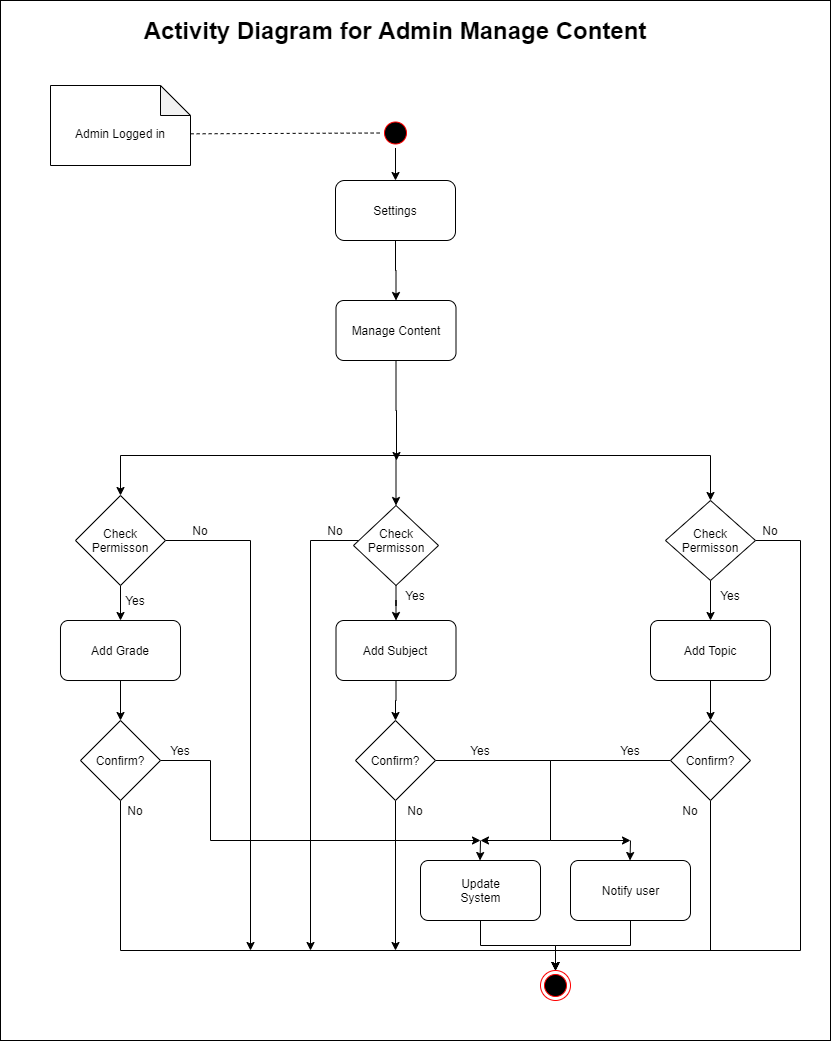

The diagram above was exported from draw.io. Its source (the exported page's mxGraphModel, read from the mxfile embedded in the PNG):
<mxGraphModel dx="868" dy="471" grid="1" gridSize="10" guides="1" tooltips="1" connect="1" arrows="1" fold="1" page="1" pageScale="1" pageWidth="850" pageHeight="1100" math="0" shadow="0">
  <root>
    <mxCell id="0" />
    <mxCell id="1" parent="0" />
    <mxCell id="HknvjhKgZtYXD3BPKuo6-55" value="" style="rounded=0;whiteSpace=wrap;html=1;" parent="1" vertex="1">
      <mxGeometry x="30" y="50" width="830" height="1040" as="geometry" />
    </mxCell>
    <mxCell id="HknvjhKgZtYXD3BPKuo6-70" value="" style="edgeStyle=orthogonalEdgeStyle;rounded=0;orthogonalLoop=1;jettySize=auto;html=1;" parent="1" source="HknvjhKgZtYXD3BPKuo6-1" target="HknvjhKgZtYXD3BPKuo6-9" edge="1">
      <mxGeometry relative="1" as="geometry" />
    </mxCell>
    <mxCell id="HknvjhKgZtYXD3BPKuo6-1" value="" style="ellipse;html=1;shape=startState;fillColor=#000000;strokeColor=#ff0000;" parent="1" vertex="1">
      <mxGeometry x="410" y="167.5" width="30" height="30" as="geometry" />
    </mxCell>
    <mxCell id="HknvjhKgZtYXD3BPKuo6-92" value="" style="edgeStyle=orthogonalEdgeStyle;rounded=0;orthogonalLoop=1;jettySize=auto;html=1;entryX=0.5;entryY=0;entryDx=0;entryDy=0;" parent="1" source="HknvjhKgZtYXD3BPKuo6-9" target="40NcB8r7vIdpfc6CTh1e-8" edge="1">
      <mxGeometry relative="1" as="geometry">
        <mxPoint x="425" y="390" as="targetPoint" />
      </mxGeometry>
    </mxCell>
    <mxCell id="HknvjhKgZtYXD3BPKuo6-9" value="" style="rounded=1;whiteSpace=wrap;html=1;" parent="1" vertex="1">
      <mxGeometry x="365" y="230" width="120" height="60" as="geometry" />
    </mxCell>
    <mxCell id="HknvjhKgZtYXD3BPKuo6-24" value="" style="ellipse;html=1;shape=endState;fillColor=#000000;strokeColor=#ff0000;" parent="1" vertex="1">
      <mxGeometry x="570" y="1020" width="30" height="30" as="geometry" />
    </mxCell>
    <mxCell id="HknvjhKgZtYXD3BPKuo6-28" value="Settings" style="text;html=1;strokeColor=none;fillColor=none;align=center;verticalAlign=middle;whiteSpace=wrap;rounded=0;" parent="1" vertex="1">
      <mxGeometry x="380" y="250" width="90" height="20" as="geometry" />
    </mxCell>
    <mxCell id="HknvjhKgZtYXD3BPKuo6-56" value="&lt;font style=&quot;font-size: 24px&quot;&gt;&lt;b&gt;Activity Diagram for Admin Manage Content&lt;/b&gt;&lt;/font&gt;" style="text;html=1;strokeColor=none;fillColor=none;align=center;verticalAlign=middle;whiteSpace=wrap;rounded=0;" parent="1" vertex="1">
      <mxGeometry x="50" y="60" width="750" height="40" as="geometry" />
    </mxCell>
    <mxCell id="HknvjhKgZtYXD3BPKuo6-67" value="" style="shape=note;whiteSpace=wrap;html=1;backgroundOutline=1;darkOpacity=0.05;" parent="1" vertex="1">
      <mxGeometry x="80" y="135" width="140" height="80" as="geometry" />
    </mxCell>
    <mxCell id="HknvjhKgZtYXD3BPKuo6-68" value="" style="endArrow=none;dashed=1;html=1;entryX=0;entryY=0.5;entryDx=0;entryDy=0;exitX=1.001;exitY=0.604;exitDx=0;exitDy=0;exitPerimeter=0;" parent="1" source="HknvjhKgZtYXD3BPKuo6-67" target="HknvjhKgZtYXD3BPKuo6-1" edge="1">
      <mxGeometry width="50" height="50" relative="1" as="geometry">
        <mxPoint x="220" y="190" as="sourcePoint" />
        <mxPoint x="500" y="390" as="targetPoint" />
      </mxGeometry>
    </mxCell>
    <mxCell id="HknvjhKgZtYXD3BPKuo6-69" value="Admin Logged in" style="text;html=1;strokeColor=none;fillColor=none;align=center;verticalAlign=middle;whiteSpace=wrap;rounded=0;" parent="1" vertex="1">
      <mxGeometry x="90" y="160" width="120" height="45" as="geometry" />
    </mxCell>
    <mxCell id="40NcB8r7vIdpfc6CTh1e-11" value="" style="edgeStyle=orthogonalEdgeStyle;rounded=0;orthogonalLoop=1;jettySize=auto;html=1;" edge="1" parent="1" source="40NcB8r7vIdpfc6CTh1e-8">
      <mxGeometry relative="1" as="geometry">
        <mxPoint x="426" y="510" as="targetPoint" />
      </mxGeometry>
    </mxCell>
    <mxCell id="40NcB8r7vIdpfc6CTh1e-8" value="" style="rounded=1;whiteSpace=wrap;html=1;arcSize=13;" vertex="1" parent="1">
      <mxGeometry x="365.5" y="350" width="120" height="60" as="geometry" />
    </mxCell>
    <mxCell id="40NcB8r7vIdpfc6CTh1e-39" value="" style="edgeStyle=orthogonalEdgeStyle;rounded=0;orthogonalLoop=1;jettySize=auto;html=1;" edge="1" parent="1" target="40NcB8r7vIdpfc6CTh1e-36">
      <mxGeometry relative="1" as="geometry">
        <mxPoint x="425.5" y="505" as="sourcePoint" />
      </mxGeometry>
    </mxCell>
    <mxCell id="HknvjhKgZtYXD3BPKuo6-29" value="Manage Content" style="text;html=1;strokeColor=none;fillColor=none;align=center;verticalAlign=middle;whiteSpace=wrap;rounded=0;" parent="1" vertex="1">
      <mxGeometry x="375.5" y="360" width="100" height="40" as="geometry" />
    </mxCell>
    <mxCell id="40NcB8r7vIdpfc6CTh1e-28" value="" style="edgeStyle=orthogonalEdgeStyle;rounded=0;orthogonalLoop=1;jettySize=auto;html=1;entryX=0.5;entryY=0;entryDx=0;entryDy=0;exitX=0.5;exitY=1;exitDx=0;exitDy=0;" edge="1" parent="1" source="40NcB8r7vIdpfc6CTh1e-22" target="HknvjhKgZtYXD3BPKuo6-24">
      <mxGeometry relative="1" as="geometry">
        <mxPoint x="327" y="1000" as="targetPoint" />
      </mxGeometry>
    </mxCell>
    <mxCell id="40NcB8r7vIdpfc6CTh1e-22" value="" style="rounded=1;whiteSpace=wrap;html=1;arcSize=13;" vertex="1" parent="1">
      <mxGeometry x="450" y="910" width="120" height="60" as="geometry" />
    </mxCell>
    <mxCell id="40NcB8r7vIdpfc6CTh1e-23" value="" style="rounded=1;whiteSpace=wrap;html=1;arcSize=13;" vertex="1" parent="1">
      <mxGeometry x="600" y="910" width="120" height="60" as="geometry" />
    </mxCell>
    <mxCell id="40NcB8r7vIdpfc6CTh1e-29" value="" style="edgeStyle=orthogonalEdgeStyle;rounded=0;orthogonalLoop=1;jettySize=auto;html=1;entryX=0.5;entryY=0;entryDx=0;entryDy=0;exitX=0.5;exitY=1;exitDx=0;exitDy=0;" edge="1" parent="1" source="40NcB8r7vIdpfc6CTh1e-23" target="HknvjhKgZtYXD3BPKuo6-24">
      <mxGeometry relative="1" as="geometry">
        <mxPoint x="337" y="930" as="sourcePoint" />
        <mxPoint x="435" y="1000" as="targetPoint" />
      </mxGeometry>
    </mxCell>
    <mxCell id="40NcB8r7vIdpfc6CTh1e-32" value="Update System" style="text;html=1;strokeColor=none;fillColor=none;align=center;verticalAlign=middle;whiteSpace=wrap;rounded=0;" vertex="1" parent="1">
      <mxGeometry x="478.5" y="930" width="63" height="20" as="geometry" />
    </mxCell>
    <mxCell id="40NcB8r7vIdpfc6CTh1e-33" value="Notify user" style="text;html=1;strokeColor=none;fillColor=none;align=center;verticalAlign=middle;whiteSpace=wrap;rounded=0;" vertex="1" parent="1">
      <mxGeometry x="628.5" y="930" width="63" height="20" as="geometry" />
    </mxCell>
    <mxCell id="40NcB8r7vIdpfc6CTh1e-41" value="" style="edgeStyle=orthogonalEdgeStyle;rounded=0;orthogonalLoop=1;jettySize=auto;html=1;exitX=0.5;exitY=1;exitDx=0;exitDy=0;" edge="1" parent="1" target="40NcB8r7vIdpfc6CTh1e-40">
      <mxGeometry relative="1" as="geometry">
        <mxPoint x="425.5" y="505" as="sourcePoint" />
      </mxGeometry>
    </mxCell>
    <mxCell id="40NcB8r7vIdpfc6CTh1e-43" value="" style="edgeStyle=orthogonalEdgeStyle;rounded=0;orthogonalLoop=1;jettySize=auto;html=1;exitX=0.5;exitY=1;exitDx=0;exitDy=0;" edge="1" parent="1" target="40NcB8r7vIdpfc6CTh1e-42">
      <mxGeometry relative="1" as="geometry">
        <mxPoint x="425.5" y="505" as="sourcePoint" />
      </mxGeometry>
    </mxCell>
    <mxCell id="40NcB8r7vIdpfc6CTh1e-47" value="" style="edgeStyle=orthogonalEdgeStyle;rounded=0;orthogonalLoop=1;jettySize=auto;html=1;entryX=0.5;entryY=0;entryDx=0;entryDy=0;" edge="1" parent="1" source="40NcB8r7vIdpfc6CTh1e-36" target="40NcB8r7vIdpfc6CTh1e-51">
      <mxGeometry relative="1" as="geometry">
        <mxPoint x="425" y="710" as="targetPoint" />
      </mxGeometry>
    </mxCell>
    <mxCell id="40NcB8r7vIdpfc6CTh1e-92" value="" style="edgeStyle=orthogonalEdgeStyle;rounded=0;orthogonalLoop=1;jettySize=auto;html=1;" edge="1" parent="1" source="40NcB8r7vIdpfc6CTh1e-36">
      <mxGeometry relative="1" as="geometry">
        <mxPoint x="340" y="1000" as="targetPoint" />
        <Array as="points">
          <mxPoint x="340" y="590" />
          <mxPoint x="340" y="1000" />
        </Array>
      </mxGeometry>
    </mxCell>
    <mxCell id="40NcB8r7vIdpfc6CTh1e-36" value="" style="rhombus;whiteSpace=wrap;html=1;" vertex="1" parent="1">
      <mxGeometry x="383" y="555" width="85" height="80" as="geometry" />
    </mxCell>
    <mxCell id="40NcB8r7vIdpfc6CTh1e-45" value="" style="edgeStyle=orthogonalEdgeStyle;rounded=0;orthogonalLoop=1;jettySize=auto;html=1;entryX=0.5;entryY=0;entryDx=0;entryDy=0;" edge="1" parent="1" source="40NcB8r7vIdpfc6CTh1e-42" target="40NcB8r7vIdpfc6CTh1e-50">
      <mxGeometry relative="1" as="geometry">
        <mxPoint x="150" y="710" as="targetPoint" />
      </mxGeometry>
    </mxCell>
    <mxCell id="40NcB8r7vIdpfc6CTh1e-94" value="" style="edgeStyle=orthogonalEdgeStyle;rounded=0;orthogonalLoop=1;jettySize=auto;html=1;" edge="1" parent="1" source="40NcB8r7vIdpfc6CTh1e-42">
      <mxGeometry relative="1" as="geometry">
        <mxPoint x="280" y="1000" as="targetPoint" />
      </mxGeometry>
    </mxCell>
    <mxCell id="40NcB8r7vIdpfc6CTh1e-42" value="" style="rhombus;whiteSpace=wrap;html=1;" vertex="1" parent="1">
      <mxGeometry x="105" y="545" width="90" height="90" as="geometry" />
    </mxCell>
    <mxCell id="40NcB8r7vIdpfc6CTh1e-49" value="" style="edgeStyle=orthogonalEdgeStyle;rounded=0;orthogonalLoop=1;jettySize=auto;html=1;entryX=0.5;entryY=0;entryDx=0;entryDy=0;" edge="1" parent="1" source="40NcB8r7vIdpfc6CTh1e-40" target="40NcB8r7vIdpfc6CTh1e-53">
      <mxGeometry relative="1" as="geometry">
        <mxPoint x="740" y="710" as="targetPoint" />
      </mxGeometry>
    </mxCell>
    <mxCell id="40NcB8r7vIdpfc6CTh1e-96" value="" style="edgeStyle=orthogonalEdgeStyle;rounded=0;orthogonalLoop=1;jettySize=auto;html=1;" edge="1" parent="1" source="40NcB8r7vIdpfc6CTh1e-40">
      <mxGeometry relative="1" as="geometry">
        <mxPoint x="585" y="1020" as="targetPoint" />
        <Array as="points">
          <mxPoint x="830" y="590" />
          <mxPoint x="830" y="1000" />
          <mxPoint x="585" y="1000" />
        </Array>
      </mxGeometry>
    </mxCell>
    <mxCell id="40NcB8r7vIdpfc6CTh1e-40" value="" style="rhombus;whiteSpace=wrap;html=1;" vertex="1" parent="1">
      <mxGeometry x="695" y="550" width="90" height="80" as="geometry" />
    </mxCell>
    <mxCell id="40NcB8r7vIdpfc6CTh1e-111" value="" style="edgeStyle=orthogonalEdgeStyle;rounded=0;orthogonalLoop=1;jettySize=auto;html=1;" edge="1" parent="1" source="40NcB8r7vIdpfc6CTh1e-50" target="40NcB8r7vIdpfc6CTh1e-109">
      <mxGeometry relative="1" as="geometry" />
    </mxCell>
    <mxCell id="40NcB8r7vIdpfc6CTh1e-50" value="" style="rounded=1;whiteSpace=wrap;html=1;arcSize=13;" vertex="1" parent="1">
      <mxGeometry x="90" y="670" width="120" height="60" as="geometry" />
    </mxCell>
    <mxCell id="40NcB8r7vIdpfc6CTh1e-58" value="" style="edgeStyle=orthogonalEdgeStyle;rounded=0;orthogonalLoop=1;jettySize=auto;html=1;" edge="1" parent="1" source="40NcB8r7vIdpfc6CTh1e-51" target="40NcB8r7vIdpfc6CTh1e-57">
      <mxGeometry relative="1" as="geometry" />
    </mxCell>
    <mxCell id="40NcB8r7vIdpfc6CTh1e-51" value="" style="rounded=1;whiteSpace=wrap;html=1;arcSize=13;" vertex="1" parent="1">
      <mxGeometry x="365.5" y="670" width="120" height="60" as="geometry" />
    </mxCell>
    <mxCell id="40NcB8r7vIdpfc6CTh1e-60" value="" style="edgeStyle=orthogonalEdgeStyle;rounded=0;orthogonalLoop=1;jettySize=auto;html=1;" edge="1" parent="1" source="40NcB8r7vIdpfc6CTh1e-53" target="40NcB8r7vIdpfc6CTh1e-59">
      <mxGeometry relative="1" as="geometry" />
    </mxCell>
    <mxCell id="40NcB8r7vIdpfc6CTh1e-53" value="" style="rounded=1;whiteSpace=wrap;html=1;arcSize=13;" vertex="1" parent="1">
      <mxGeometry x="680" y="670" width="120" height="60" as="geometry" />
    </mxCell>
    <mxCell id="40NcB8r7vIdpfc6CTh1e-67" value="" style="edgeStyle=orthogonalEdgeStyle;rounded=0;orthogonalLoop=1;jettySize=auto;html=1;" edge="1" parent="1" source="40NcB8r7vIdpfc6CTh1e-57">
      <mxGeometry relative="1" as="geometry">
        <mxPoint x="510" y="890" as="targetPoint" />
        <Array as="points">
          <mxPoint x="580" y="810" />
          <mxPoint x="580" y="890" />
          <mxPoint x="510" y="890" />
        </Array>
      </mxGeometry>
    </mxCell>
    <mxCell id="40NcB8r7vIdpfc6CTh1e-88" value="" style="edgeStyle=orthogonalEdgeStyle;rounded=0;orthogonalLoop=1;jettySize=auto;html=1;" edge="1" parent="1" source="40NcB8r7vIdpfc6CTh1e-57">
      <mxGeometry relative="1" as="geometry">
        <mxPoint x="425" y="1000" as="targetPoint" />
      </mxGeometry>
    </mxCell>
    <mxCell id="40NcB8r7vIdpfc6CTh1e-57" value="" style="rhombus;whiteSpace=wrap;html=1;" vertex="1" parent="1">
      <mxGeometry x="385" y="770" width="80" height="80" as="geometry" />
    </mxCell>
    <mxCell id="40NcB8r7vIdpfc6CTh1e-69" value="" style="edgeStyle=orthogonalEdgeStyle;rounded=0;orthogonalLoop=1;jettySize=auto;html=1;" edge="1" parent="1" source="40NcB8r7vIdpfc6CTh1e-59">
      <mxGeometry relative="1" as="geometry">
        <mxPoint x="660" y="890" as="targetPoint" />
        <Array as="points">
          <mxPoint x="580" y="810" />
          <mxPoint x="580" y="890" />
          <mxPoint x="660" y="890" />
        </Array>
      </mxGeometry>
    </mxCell>
    <mxCell id="40NcB8r7vIdpfc6CTh1e-90" value="" style="edgeStyle=orthogonalEdgeStyle;rounded=0;orthogonalLoop=1;jettySize=auto;html=1;entryX=0.5;entryY=0;entryDx=0;entryDy=0;" edge="1" parent="1" source="40NcB8r7vIdpfc6CTh1e-59" target="HknvjhKgZtYXD3BPKuo6-24">
      <mxGeometry relative="1" as="geometry">
        <mxPoint x="590" y="1020" as="targetPoint" />
        <Array as="points">
          <mxPoint x="740" y="1000" />
          <mxPoint x="585" y="1000" />
        </Array>
      </mxGeometry>
    </mxCell>
    <mxCell id="40NcB8r7vIdpfc6CTh1e-59" value="" style="rhombus;whiteSpace=wrap;html=1;" vertex="1" parent="1">
      <mxGeometry x="700" y="770" width="80" height="80" as="geometry" />
    </mxCell>
    <mxCell id="40NcB8r7vIdpfc6CTh1e-71" value="" style="endArrow=classic;html=1;entryX=0.5;entryY=0;entryDx=0;entryDy=0;" edge="1" parent="1">
      <mxGeometry width="50" height="50" relative="1" as="geometry">
        <mxPoint x="660" y="890" as="sourcePoint" />
        <mxPoint x="659.5" y="910" as="targetPoint" />
      </mxGeometry>
    </mxCell>
    <mxCell id="40NcB8r7vIdpfc6CTh1e-75" value="" style="endArrow=classic;html=1;entryX=0.5;entryY=0;entryDx=0;entryDy=0;" edge="1" parent="1">
      <mxGeometry width="50" height="50" relative="1" as="geometry">
        <mxPoint x="510" y="890" as="sourcePoint" />
        <mxPoint x="509.5" y="910" as="targetPoint" />
      </mxGeometry>
    </mxCell>
    <mxCell id="40NcB8r7vIdpfc6CTh1e-79" value="Check Permisson" style="text;html=1;strokeColor=none;fillColor=none;align=center;verticalAlign=middle;whiteSpace=wrap;rounded=0;" vertex="1" parent="1">
      <mxGeometry x="130" y="580" width="40" height="20" as="geometry" />
    </mxCell>
    <mxCell id="40NcB8r7vIdpfc6CTh1e-80" value="Add Grade" style="text;html=1;strokeColor=none;fillColor=none;align=center;verticalAlign=middle;whiteSpace=wrap;rounded=0;" vertex="1" parent="1">
      <mxGeometry x="115" y="690" width="70" height="20" as="geometry" />
    </mxCell>
    <mxCell id="40NcB8r7vIdpfc6CTh1e-81" value="Add Subject" style="text;html=1;strokeColor=none;fillColor=none;align=center;verticalAlign=middle;whiteSpace=wrap;rounded=0;" vertex="1" parent="1">
      <mxGeometry x="385" y="690" width="80" height="20" as="geometry" />
    </mxCell>
    <mxCell id="40NcB8r7vIdpfc6CTh1e-82" value="Add Topic" style="text;html=1;strokeColor=none;fillColor=none;align=center;verticalAlign=middle;whiteSpace=wrap;rounded=0;" vertex="1" parent="1">
      <mxGeometry x="705" y="690" width="70" height="20" as="geometry" />
    </mxCell>
    <mxCell id="40NcB8r7vIdpfc6CTh1e-83" value="Confirm?" style="text;html=1;strokeColor=none;fillColor=none;align=center;verticalAlign=middle;whiteSpace=wrap;rounded=0;" vertex="1" parent="1">
      <mxGeometry x="405" y="800" width="40" height="20" as="geometry" />
    </mxCell>
    <mxCell id="40NcB8r7vIdpfc6CTh1e-84" value="Confirm?" style="text;html=1;strokeColor=none;fillColor=none;align=center;verticalAlign=middle;whiteSpace=wrap;rounded=0;" vertex="1" parent="1">
      <mxGeometry x="720" y="800" width="40" height="20" as="geometry" />
    </mxCell>
    <mxCell id="40NcB8r7vIdpfc6CTh1e-97" value="Yes" style="text;html=1;strokeColor=none;fillColor=none;align=center;verticalAlign=middle;whiteSpace=wrap;rounded=0;" vertex="1" parent="1">
      <mxGeometry x="145" y="640" width="40" height="20" as="geometry" />
    </mxCell>
    <mxCell id="40NcB8r7vIdpfc6CTh1e-98" value="No" style="text;html=1;strokeColor=none;fillColor=none;align=center;verticalAlign=middle;whiteSpace=wrap;rounded=0;" vertex="1" parent="1">
      <mxGeometry x="210" y="570" width="40" height="20" as="geometry" />
    </mxCell>
    <mxCell id="40NcB8r7vIdpfc6CTh1e-99" value="Yes" style="text;html=1;strokeColor=none;fillColor=none;align=center;verticalAlign=middle;whiteSpace=wrap;rounded=0;" vertex="1" parent="1">
      <mxGeometry x="425" y="635" width="40" height="20" as="geometry" />
    </mxCell>
    <mxCell id="40NcB8r7vIdpfc6CTh1e-100" value="Yes" style="text;html=1;strokeColor=none;fillColor=none;align=center;verticalAlign=middle;whiteSpace=wrap;rounded=0;" vertex="1" parent="1">
      <mxGeometry x="740" y="635" width="40" height="20" as="geometry" />
    </mxCell>
    <mxCell id="40NcB8r7vIdpfc6CTh1e-101" value="No" style="text;html=1;strokeColor=none;fillColor=none;align=center;verticalAlign=middle;whiteSpace=wrap;rounded=0;" vertex="1" parent="1">
      <mxGeometry x="345" y="570" width="40" height="20" as="geometry" />
    </mxCell>
    <mxCell id="40NcB8r7vIdpfc6CTh1e-102" value="No" style="text;html=1;strokeColor=none;fillColor=none;align=center;verticalAlign=middle;whiteSpace=wrap;rounded=0;" vertex="1" parent="1">
      <mxGeometry x="780" y="570" width="40" height="20" as="geometry" />
    </mxCell>
    <mxCell id="40NcB8r7vIdpfc6CTh1e-103" value="No" style="text;html=1;strokeColor=none;fillColor=none;align=center;verticalAlign=middle;whiteSpace=wrap;rounded=0;" vertex="1" parent="1">
      <mxGeometry x="425" y="850" width="40" height="20" as="geometry" />
    </mxCell>
    <mxCell id="40NcB8r7vIdpfc6CTh1e-104" value="No" style="text;html=1;strokeColor=none;fillColor=none;align=center;verticalAlign=middle;whiteSpace=wrap;rounded=0;" vertex="1" parent="1">
      <mxGeometry x="700" y="850" width="40" height="20" as="geometry" />
    </mxCell>
    <mxCell id="40NcB8r7vIdpfc6CTh1e-105" value="Yes" style="text;html=1;strokeColor=none;fillColor=none;align=center;verticalAlign=middle;whiteSpace=wrap;rounded=0;" vertex="1" parent="1">
      <mxGeometry x="490" y="790" width="40" height="20" as="geometry" />
    </mxCell>
    <mxCell id="40NcB8r7vIdpfc6CTh1e-106" value="Yes" style="text;html=1;strokeColor=none;fillColor=none;align=center;verticalAlign=middle;whiteSpace=wrap;rounded=0;" vertex="1" parent="1">
      <mxGeometry x="640" y="790" width="40" height="20" as="geometry" />
    </mxCell>
    <mxCell id="40NcB8r7vIdpfc6CTh1e-114" value="" style="edgeStyle=orthogonalEdgeStyle;rounded=0;orthogonalLoop=1;jettySize=auto;html=1;entryX=0.5;entryY=0;entryDx=0;entryDy=0;" edge="1" parent="1" source="40NcB8r7vIdpfc6CTh1e-109" target="HknvjhKgZtYXD3BPKuo6-24">
      <mxGeometry relative="1" as="geometry">
        <mxPoint x="150" y="930" as="targetPoint" />
        <Array as="points">
          <mxPoint x="150" y="1000" />
          <mxPoint x="585" y="1000" />
        </Array>
      </mxGeometry>
    </mxCell>
    <mxCell id="40NcB8r7vIdpfc6CTh1e-116" value="" style="edgeStyle=orthogonalEdgeStyle;rounded=0;orthogonalLoop=1;jettySize=auto;html=1;exitX=1;exitY=0.5;exitDx=0;exitDy=0;" edge="1" parent="1" source="40NcB8r7vIdpfc6CTh1e-109">
      <mxGeometry relative="1" as="geometry">
        <mxPoint x="510" y="890" as="targetPoint" />
        <Array as="points">
          <mxPoint x="240" y="810" />
          <mxPoint x="240" y="890" />
        </Array>
      </mxGeometry>
    </mxCell>
    <mxCell id="40NcB8r7vIdpfc6CTh1e-109" value="" style="rhombus;whiteSpace=wrap;html=1;" vertex="1" parent="1">
      <mxGeometry x="110" y="770" width="80" height="80" as="geometry" />
    </mxCell>
    <mxCell id="40NcB8r7vIdpfc6CTh1e-112" value="Confirm?" style="text;html=1;strokeColor=none;fillColor=none;align=center;verticalAlign=middle;whiteSpace=wrap;rounded=0;" vertex="1" parent="1">
      <mxGeometry x="130" y="800" width="40" height="20" as="geometry" />
    </mxCell>
    <mxCell id="40NcB8r7vIdpfc6CTh1e-118" value="No" style="text;html=1;strokeColor=none;fillColor=none;align=center;verticalAlign=middle;whiteSpace=wrap;rounded=0;" vertex="1" parent="1">
      <mxGeometry x="145" y="850" width="40" height="20" as="geometry" />
    </mxCell>
    <mxCell id="40NcB8r7vIdpfc6CTh1e-119" value="Yes" style="text;html=1;strokeColor=none;fillColor=none;align=center;verticalAlign=middle;whiteSpace=wrap;rounded=0;" vertex="1" parent="1">
      <mxGeometry x="190" y="790" width="40" height="20" as="geometry" />
    </mxCell>
    <mxCell id="40NcB8r7vIdpfc6CTh1e-120" value="Check Permisson" style="text;html=1;strokeColor=none;fillColor=none;align=center;verticalAlign=middle;whiteSpace=wrap;rounded=0;" vertex="1" parent="1">
      <mxGeometry x="405.5" y="580" width="40" height="20" as="geometry" />
    </mxCell>
    <mxCell id="40NcB8r7vIdpfc6CTh1e-123" value="Check Permisson" style="text;html=1;strokeColor=none;fillColor=none;align=center;verticalAlign=middle;whiteSpace=wrap;rounded=0;" vertex="1" parent="1">
      <mxGeometry x="720" y="580" width="40" height="20" as="geometry" />
    </mxCell>
  </root>
</mxGraphModel>